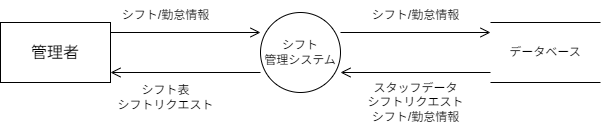

The diagram above was exported from draw.io. Its source (the exported page's mxGraphModel, read from the mxfile embedded in the PNG):
<mxGraphModel dx="1042" dy="722" grid="1" gridSize="10" guides="1" tooltips="1" connect="1" arrows="1" fold="1" page="1" pageScale="1" pageWidth="850" pageHeight="1100" math="0" shadow="0">
  <root>
    <mxCell id="0" />
    <mxCell id="1" parent="0" />
    <mxCell id="2" value="&lt;font style=&quot;font-size: 16px;&quot;&gt;管理者&lt;/font&gt;" style="rounded=0;whiteSpace=wrap;html=1;" parent="1" vertex="1">
      <mxGeometry x="220" y="190" width="110" height="60" as="geometry" />
    </mxCell>
    <mxCell id="10" value="シフト&lt;div&gt;管理システム&lt;/div&gt;" style="shape=ellipse;html=1;dashed=0;whiteSpace=wrap;perimeter=ellipsePerimeter;" parent="1" vertex="1">
      <mxGeometry x="480" y="180" width="80" height="80" as="geometry" />
    </mxCell>
    <mxCell id="21" value="" style="endArrow=open;startArrow=none;endFill=0;startFill=0;endSize=8;html=1;verticalAlign=bottom;labelBackgroundColor=none;strokeWidth=1;" edge="1" parent="1">
      <mxGeometry width="160" relative="1" as="geometry">
        <mxPoint x="330" y="200" as="sourcePoint" />
        <mxPoint x="480" y="200" as="targetPoint" />
      </mxGeometry>
    </mxCell>
    <mxCell id="22" value="" style="endArrow=open;startArrow=none;endFill=0;startFill=0;endSize=8;html=1;verticalAlign=bottom;labelBackgroundColor=none;strokeWidth=1;" edge="1" parent="1">
      <mxGeometry width="160" relative="1" as="geometry">
        <mxPoint x="480" y="240" as="sourcePoint" />
        <mxPoint x="330" y="240" as="targetPoint" />
      </mxGeometry>
    </mxCell>
    <mxCell id="23" value="データベース" style="html=1;dashed=0;whiteSpace=wrap;shape=partialRectangle;right=0;left=0;" vertex="1" parent="1">
      <mxGeometry x="710" y="190" width="110" height="60" as="geometry" />
    </mxCell>
    <mxCell id="24" value="" style="endArrow=open;startArrow=none;endFill=0;startFill=0;endSize=8;html=1;verticalAlign=bottom;labelBackgroundColor=none;strokeWidth=1;" edge="1" parent="1">
      <mxGeometry width="160" relative="1" as="geometry">
        <mxPoint x="560" y="200" as="sourcePoint" />
        <mxPoint x="710" y="200" as="targetPoint" />
      </mxGeometry>
    </mxCell>
    <mxCell id="25" value="" style="endArrow=open;startArrow=none;endFill=0;startFill=0;endSize=8;html=1;verticalAlign=bottom;labelBackgroundColor=none;strokeWidth=1;" edge="1" parent="1">
      <mxGeometry width="160" relative="1" as="geometry">
        <mxPoint x="710" y="240" as="sourcePoint" />
        <mxPoint x="560" y="240" as="targetPoint" />
      </mxGeometry>
    </mxCell>
    <mxCell id="28" value="シフト/勤怠情報" style="text;html=1;align=center;verticalAlign=middle;resizable=0;points=[];autosize=1;strokeColor=none;fillColor=none;" vertex="1" parent="1">
      <mxGeometry x="330" y="168" width="110" height="30" as="geometry" />
    </mxCell>
    <mxCell id="29" value="シフト/勤怠情報" style="text;html=1;align=center;verticalAlign=middle;resizable=0;points=[];autosize=1;strokeColor=none;fillColor=none;" vertex="1" parent="1">
      <mxGeometry x="580" y="168" width="110" height="30" as="geometry" />
    </mxCell>
    <mxCell id="30" value="シフト表&lt;br&gt;シフトリクエスト" style="text;html=1;align=center;verticalAlign=middle;resizable=0;points=[];autosize=1;strokeColor=none;fillColor=none;" vertex="1" parent="1">
      <mxGeometry x="325" y="245" width="120" height="40" as="geometry" />
    </mxCell>
    <mxCell id="31" value="スタッフデータ&lt;div&gt;シフトリクエスト&lt;/div&gt;&lt;div&gt;シフト/勤怠情報&lt;/div&gt;" style="text;html=1;align=center;verticalAlign=middle;resizable=0;points=[];autosize=1;strokeColor=none;fillColor=none;" vertex="1" parent="1">
      <mxGeometry x="575" y="240" width="120" height="60" as="geometry" />
    </mxCell>
  </root>
</mxGraphModel>